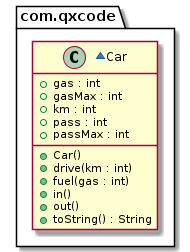

The diagram above was rendered by PlantUML. Its source (embedded in the PNG):
@startuml
package com.qxcode {
  ~class Car {
    + gas : int
    + gasMax : int
    + km : int
    + pass : int
    + passMax : int
    __
    + Car()
    + drive(km : int)
    + fuel(gas : int)
    + in()
    + out()
    + toString() : String
  }
}
@enduml